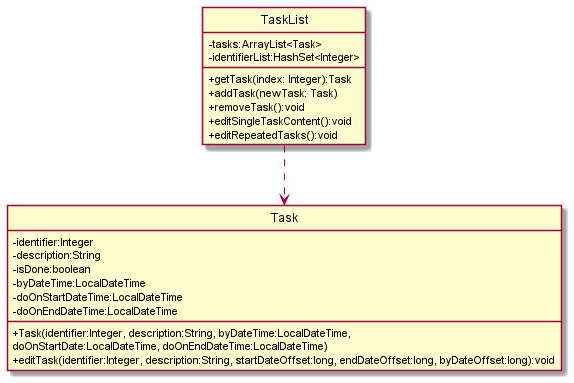

The diagram above was rendered by PlantUML. Its source (embedded in the PNG):
@startuml
'https://plantuml.com/class-diagram

skinparam classAttributeIconSize 0
hide circle
class Task {
    -identifier:Integer
    -description:String
    -isDone:boolean
    -byDateTime:LocalDateTime
    -doOnStartDateTime:LocalDateTime
    -doOnEndDateTime:LocalDateTime
    +Task(identifier:Integer, description:String, byDateTime:LocalDateTime,
    doOnStartDate:LocalDateTime, doOnEndDateTime:LocalDateTime)
    +editTask(identifier:Integer, description:String, startDateOffset:long, endDateOffset:long, byDateOffset:long):void
}

class TaskList {
    -tasks:ArrayList<Task>
    -identifierList:HashSet<Integer>
    +getTask(index: Integer):Task
    +addTask(newTask: Task)
    +removeTask():void
    +editSingleTaskContent():void
    +editRepeatedTasks():void
}

TaskList ..> Task
@enduml